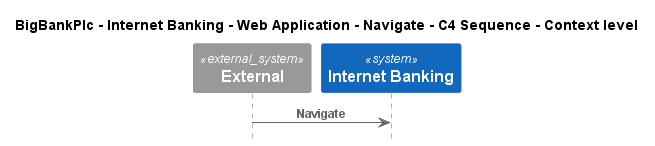

The diagram above was rendered by PlantUML. Its source (embedded in the PNG):
@startuml
!pragma layout smetana
!include ..\..\..\..\..\..\..\.c4s\C4_Sequence.puml

title BigBankPlc - Internet Banking - Web Application - Navigate - C4 Sequence - Context level

System_Ext(C4InterFlow.SoftwareSystems.ExternalSystem, "External", "")
System(BigBankPlc.SoftwareSystems.InternetBanking, "Internet Banking", "Provided Internet Banking services")

Rel(C4InterFlow.SoftwareSystems.ExternalSystem, BigBankPlc.SoftwareSystems.InternetBanking, "Navigate")


@enduml